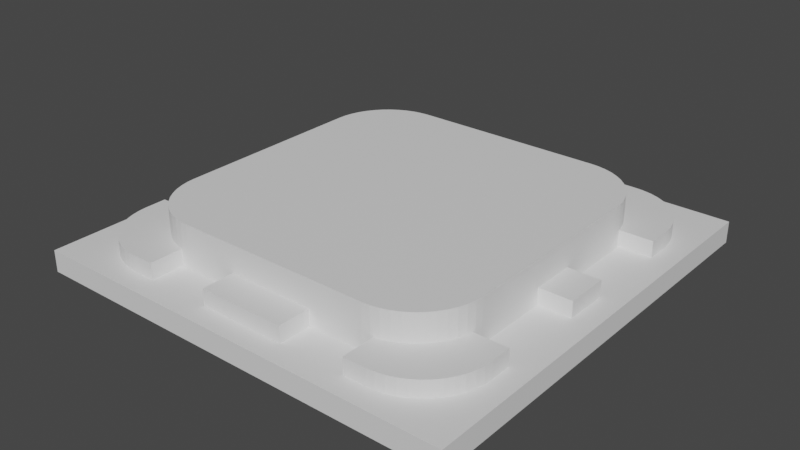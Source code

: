 # Source: AMD_new.blend  (saved by Blender 4.3.34; exported with 4.5.12 LTS)
import bpy
from mathutils import Matrix  # noqa: F401  (used for matrix-valued properties, if any)

bpy.ops.wm.read_factory_settings(use_empty=True)
scene = bpy.context.scene
scene.name = 'Scene'

# ---- collections
col_collection = bpy.data.collections.new('Collection'); scene.collection.children.link(col_collection)

# ---- materials (node trees are filled in below, after node groups)
mat_main = bpy.data.materials.new('Main')

# ---- material node trees
mat_main.use_nodes = True; mat_main.node_tree.nodes.clear()
_N = mat_main.node_tree.nodes; _L = mat_main.node_tree.links
n0 = _N.new('ShaderNodeBsdfPrincipled'); n0.name = 'Principled BSDF'; n0.location = (10, 300)
n1 = _N.new('ShaderNodeOutputMaterial'); n1.name = 'Material Output'; n1.location = (300, 300)
_L.new(n0.outputs[0], n1.inputs[0])
n1.is_active_output = True

# ---- world
world_world = bpy.data.worlds.new('World'); scene.world = world_world
world_world.use_nodes = True; world_world.node_tree.nodes.clear()
_N = world_world.node_tree.nodes; _L = world_world.node_tree.links
n0 = _N.new('ShaderNodeOutputWorld'); n0.name = 'World Output'; n0.location = (300, 300)
n1 = _N.new('ShaderNodeBackground'); n1.name = 'Background'; n1.location = (10, 300)
n1.inputs[0].default_value = (0.05088, 0.05088, 0.05088, 1.0)
_L.new(n1.outputs[0], n0.inputs[0])
n0.is_active_output = True
world_world.color = (0.05088, 0.05088, 0.05088)
world_world.use_sun_shadow = False
world_world.sun_shadow_jitter_overblur = 0.0

# ---- meshes
me_obj_0_001 = bpy.data.meshes.new('obj_0.001')
me_obj_0_001.from_pydata([(20.0, -20.0, 2.0), (20.0, -20.0, -2.384e-07), (20.0, 20.0, -2.384e-07), (20.0, 20.0, 2.0), (18.0, 20.0, 2.0), (18.0, 12.06, 2.0), (18.0, 10.0, 2.0), (18.0, 2.0, 2.0), (18.0, -2.0, 2.0), (18.0, -10.0, 2.0), (18.0, -12.06, 2.0), (-17.95, 12.77, 2.0), (-17.95, 12.77, 3.5), (-17.8, 13.54, 3.5), (-17.8, 13.54, 2.0), (-18.0, 12.06, 2.0), (-18.0, 12.06, 3.5), (14.2, -11.99, 3.5), (14.55, -11.29, 3.5), (14.55, -11.29, 6.0), (14.2, -11.99, 6.0), (-14.8, -10.54, 3.5), (-14.91, -10.0, 3.5), (-9.058, 15.0, 2.0), (-9.768, 14.95, 2.0), (-18.0, -10.0, 3.5), (-10.0, 14.91, 2.0), (-10.0, 14.91, 3.5), (9.057, -15.0, 2.0), (9.768, -14.95, 2.0), (10.0, -14.91, 2.0), (10.0, -14.91, 3.5), (-14.55, -11.29, 3.5), (-10.0, 18.0, 2.0), (-10.0, 18.0, 3.5), (-15.0, 9.057, 2.0), (-10.0, -18.0, 3.5), (-14.95, 9.768, 2.0), (-14.91, 10.0, 3.5), (-14.91, 10.0, 2.0), (14.8, -10.54, 3.5), (14.8, -10.54, 6.0), (14.91, -10.0, 3.5), (14.95, -9.768, 6.0), (15.0, -9.058, 6.0), (9.768, -14.95, 6.0), (-11.29, -14.55, 3.5), (9.057, -15.0, 6.0), (-18.0, 10.0, 3.5), (-18.0, 10.0, 2.0), (10.54, -14.8, 3.5), (-10.54, -14.8, 3.5), (10.54, -14.8, 6.0), (17.95, 12.77, 2.0), (17.95, 12.77, 3.5), (18.0, 12.06, 3.5), (-10.0, -14.91, 3.5), (11.29, -14.55, 3.5), (17.8, 13.54, 2.0), (11.29, -14.55, 6.0), (17.8, 13.54, 3.5), (4.001, -15.0, 3.5), (-4.001, -15.0, 3.5), (17.55, 14.29, 2.0), (17.55, 14.29, 3.5), (11.99, -14.2, 3.5), (4.001, -18.0, 3.5), (11.99, -14.2, 6.0), (-4.001, -18.0, 3.5), (17.2, 14.99, 2.0), (17.2, 14.99, 3.5), (12.65, -13.76, 3.5), (12.65, -13.76, 6.0), (16.76, 15.65, 2.0), (16.76, 15.65, 3.5), (-12.06, 18.0, 3.5), (-12.77, 17.95, 3.5), (-13.54, 17.8, 3.5), (16.24, 16.24, 2.0), (16.24, 16.24, 3.5), (13.24, -13.24, 3.5), (13.24, -13.24, 6.0), (15.65, 16.76, 2.0), (15.65, 16.76, 3.5), (13.76, -12.65, 3.5), (13.76, -12.65, 6.0), (14.99, 17.2, 2.0), (14.99, 17.2, 3.5), (14.29, 17.55, 2.0), (14.29, 17.55, 3.5), (14.2, 11.99, 3.5), (14.2, 11.99, 6.0), (13.54, 17.8, 2.0), (13.54, 17.8, 3.5), (-11.99, 14.2, 3.5), (13.76, 12.65, 3.5), (13.76, 12.65, 6.0), (12.77, 17.95, 2.0), (12.77, 17.95, 3.5), (13.24, 13.24, 3.5), (12.06, 18.0, 3.5), (13.24, 13.24, 6.0), (-12.65, 13.76, 3.5), (12.06, 18.0, 2.0), (12.65, 13.76, 3.5), (12.65, 13.76, 6.0), (-13.24, 13.24, 3.5), (10.0, -18.0, 2.0), (10.0, -18.0, 3.5), (-13.76, 12.65, 3.5), (15.0, -9.058, 2.0), (14.95, -9.768, 2.0), (14.91, -10.0, 2.0), (18.0, -10.0, 3.5), (-15.65, 16.76, 3.5), (-16.24, 16.24, 3.5), (-16.76, 15.65, 3.5), (-17.2, 14.99, 3.5), (-17.55, 14.29, 3.5), (-18.0, -12.06, 3.5), (15.0, 9.057, 2.0), (11.99, 14.2, 3.5), (11.99, 14.2, 6.0), (14.95, 9.768, 2.0), (11.29, 14.55, 3.5), (-14.29, 17.55, 3.5), (11.29, 14.55, 6.0), (-14.99, 17.2, 3.5), (14.91, 10.0, 2.0), (14.91, 10.0, 3.5), (18.0, 10.0, 3.5), (15.0, 9.057, 6.0), (14.95, 9.768, 6.0), (14.8, 10.54, 3.5), (14.8, 10.54, 6.0), (14.55, 11.29, 3.5), (14.55, 11.29, 6.0), (9.057, 15.0, 2.0), (9.768, 14.95, 2.0), (10.0, 14.91, 3.5), (10.0, 14.91, 2.0), (10.54, 14.8, 3.5), (10.54, 14.8, 6.0), (9.768, 14.95, 6.0), (9.057, 15.0, 6.0), (18.0, -12.06, 3.5), (10.0, 18.0, 2.0), (10.0, 18.0, 3.5), (-4.001, 15.0, 3.5), (-4.001, 15.0, 2.0), (-14.2, 11.99, 3.5), (4.001, 15.0, 2.0), (4.001, 15.0, 3.5), (4.001, 18.0, 2.0), (4.001, 18.0, 3.5), (-4.001, 18.0, 2.0), (-4.001, 18.0, 3.5), (17.8, -13.54, 3.5), (17.95, -12.77, 3.5), (15.0, 2.0, 3.5), (15.0, 2.0, 2.0), (15.65, -16.76, 3.5), (16.24, -16.24, 3.5), (16.76, -15.65, 3.5), (17.2, -14.99, 3.5), (-10.54, 14.8, 3.5), (18.0, 2.0, 3.5), (17.55, -14.29, 3.5), (-11.29, 14.55, 3.5), (15.0, -2.0, 2.0), (15.0, -2.0, 3.5), (18.0, -2.0, 3.5), (12.06, -18.0, 3.5), (12.77, -17.95, 3.5), (13.54, -17.8, 3.5), (14.29, -17.55, 3.5), (14.99, -17.2, 3.5), (-15.0, 2.0, 2.0), (-15.0, 2.0, 3.5), (-15.0, -2.0, 3.5), (-15.0, -2.0, 2.0), (-18.0, -2.0, 3.5), (-18.0, -2.0, 2.0), (-18.0, 2.0, 2.0), (-18.0, 2.0, 3.5), (-14.55, 11.29, 3.5), (-14.8, 10.54, 3.5), (-16.24, 16.24, 2.0), (-15.65, 16.76, 2.0), (-16.76, 15.65, 2.0), (-18.0, -20.0, 2.0), (18.0, -20.0, 2.0), (-17.2, 14.99, 2.0), (-18.0, 20.0, 2.0), (-17.55, 14.29, 2.0), (12.06, -18.0, 2.0), (4.001, -18.0, 2.0), (-4.001, -18.0, 2.0), (-10.0, -18.0, 2.0), (-12.06, -18.0, 2.0), (-12.06, 18.0, 2.0), (17.96, -12.61, 2.0), (12.77, -17.95, 2.0), (13.54, -17.8, 2.0), (14.29, -17.55, 2.0), (14.99, -17.2, 2.0), (15.65, -16.76, 2.0), (16.24, -16.24, 2.0), (16.76, -15.65, 2.0), (17.2, -14.99, 2.0), (17.55, -14.29, 2.0), (17.8, -13.54, 2.0), (17.95, -12.77, 2.0), (-18.0, -12.06, 2.0), (-17.96, -12.61, 2.0), (-13.54, -17.8, 2.0), (-20.0, 20.0, 2.0), (-13.95, -17.66, 2.0), (-20.0, 20.0, -2.384e-07), (-20.0, -20.0, -2.384e-07), (-20.0, -20.0, 2.0), (-12.77, -17.95, 2.0), (-18.0, -10.0, 2.0), (-17.95, -12.77, 2.0), (-17.8, -13.54, 2.0), (-17.55, -14.29, 2.0), (-17.2, -14.99, 2.0), (-16.76, -15.65, 2.0), (-16.24, -16.24, 2.0), (-15.65, -16.76, 2.0), (-14.99, -17.2, 2.0), (-14.29, -17.55, 2.0), (-15.0, -9.058, 2.0), (-14.95, -9.768, 2.0), (-14.91, -10.0, 2.0), (-12.06, -18.0, 3.5), (-9.058, -15.0, 2.0), (-10.0, -14.91, 2.0), (-9.768, -14.95, 2.0), (-4.001, -15.0, 2.0), (4.001, -15.0, 2.0), (-12.77, 17.95, 2.0), (-13.54, 17.8, 2.0), (-13.95, 17.66, 2.0), (-14.29, 17.55, 2.0), (-14.99, 17.2, 2.0), (-13.54, -17.8, 3.5), (-12.77, -17.95, 3.5), (-17.95, -12.77, 3.5), (-17.8, -13.54, 3.5), (-17.55, -14.29, 3.5), (-17.2, -14.99, 3.5), (-16.76, -15.65, 3.5), (-16.24, -16.24, 3.5), (-9.058, -15.0, 6.0), (-15.65, -16.76, 3.5), (-14.99, -17.2, 3.5), (-14.29, -17.55, 3.5), (-15.0, -9.058, 6.0), (-15.0, 9.057, 6.0), (-9.058, 15.0, 6.0), (-14.95, -9.768, 6.0), (-14.8, -10.54, 6.0), (-14.55, -11.29, 6.0), (-14.2, -11.99, 3.5), (-14.2, -11.99, 6.0), (-13.76, -12.65, 3.5), (-13.76, -12.65, 6.0), (-13.24, -13.24, 3.5), (-13.24, -13.24, 6.0), (-12.65, -13.76, 3.5), (-12.65, -13.76, 6.0), (-11.99, -14.2, 6.0), (-11.29, -14.55, 6.0), (-10.54, -14.8, 6.0), (-9.768, -14.95, 6.0), (-11.99, -14.2, 3.5), (-9.768, 14.95, 6.0), (-10.54, 14.8, 6.0), (-12.65, 13.76, 6.0), (-13.24, 13.24, 6.0), (-13.76, 12.65, 6.0), (-14.2, 11.99, 6.0), (-11.29, 14.55, 6.0), (-11.99, 14.2, 6.0), (-14.55, 11.29, 6.0), (-14.8, 10.54, 6.0), (-14.95, 9.768, 6.0)], [], [(0, 1, 2), (0, 2, 3), (11, 12, 13), (11, 13, 14), (15, 16, 12), (15, 12, 11), (17, 18, 19), (17, 19, 20), (22, 25, 21), (23, 24, 260), (119, 21, 25), (248, 32, 119), (26, 27, 24), (21, 119, 32), (33, 27, 26), (30, 31, 29), (27, 33, 34), (37, 38, 39), (18, 40, 41), (18, 41, 19), (43, 41, 42), (40, 42, 41), (38, 48, 39), (45, 47, 29), (28, 29, 47), (49, 39, 48), (50, 52, 31), (52, 45, 31), (29, 31, 45), (46, 235, 51), (53, 54, 55), (53, 55, 5), (36, 56, 51), (50, 57, 59), (50, 59, 52), (58, 60, 54), (58, 54, 53), (63, 64, 60), (63, 60, 58), (65, 67, 57), (67, 59, 57), (66, 61, 62), (66, 62, 68), (69, 70, 64), (69, 64, 63), (67, 65, 71), (67, 71, 72), (73, 74, 70), (73, 70, 69), (72, 71, 80), (72, 80, 81), (78, 79, 74), (78, 74, 73), (82, 83, 79), (82, 79, 78), (81, 80, 84), (81, 84, 85), (83, 82, 87), (86, 87, 82), (88, 89, 87), (88, 87, 86), (91, 136, 90), (92, 93, 89), (92, 89, 88), (95, 96, 91), (95, 91, 90), (97, 98, 93), (97, 93, 92), (99, 101, 96), (99, 96, 95), (100, 98, 97), (100, 97, 103), (107, 31, 30), (31, 107, 108), (111, 43, 42), (111, 42, 112), (43, 111, 44), (110, 44, 111), (9, 112, 113), (42, 113, 112), (104, 105, 101), (104, 101, 99), (109, 106, 116), (117, 109, 116), (118, 109, 117), (13, 150, 118), (12, 150, 13), (121, 122, 105), (121, 105, 104), (123, 132, 120), (121, 124, 126), (121, 126, 122), (114, 102, 127), (142, 126, 124), (132, 123, 129), (128, 129, 123), (131, 120, 132), (115, 116, 106), (94, 125, 102), (129, 6, 130), (133, 134, 129), (132, 129, 134), (6, 129, 128), (134, 133, 135), (134, 135, 136), (102, 114, 106), (135, 90, 136), (138, 143, 139), (138, 139, 140), (141, 142, 124), (137, 143, 138), (142, 139, 143), (141, 139, 142), (144, 143, 137), (16, 185, 12), (147, 140, 139), (140, 147, 146), (114, 115, 106), (17, 158, 18), (84, 167, 17), (145, 18, 158), (109, 118, 150), (152, 151, 153), (77, 94, 76), (152, 153, 154), (148, 156, 149), (155, 149, 156), (125, 94, 77), (163, 164, 84), (167, 84, 164), (157, 17, 167), (27, 34, 165), (166, 7, 160), (166, 160, 159), (127, 102, 125), (165, 75, 168), (110, 169, 170), (170, 169, 8), (170, 8, 171), (168, 76, 94), (161, 71, 176), (162, 80, 161), (34, 75, 165), (76, 168, 75), (178, 35, 177), (183, 178, 177), (176, 71, 175), (48, 186, 16), (181, 180, 179), (163, 80, 162), (158, 17, 157), (180, 181, 182), (178, 183, 184), (57, 173, 65), (65, 175, 71), (150, 12, 185), (80, 163, 84), (71, 161, 80), (185, 16, 186), (48, 38, 186), (98, 100, 124), (172, 50, 108), (95, 90, 64), (70, 95, 64), (74, 95, 70), (60, 64, 90), (79, 99, 74), (83, 99, 79), (174, 175, 65), (154, 156, 152), (148, 152, 156), (166, 159, 170), (166, 170, 171), (31, 108, 50), (178, 181, 179), (98, 121, 93), (93, 121, 89), (87, 104, 83), (178, 184, 181), (188, 193, 187), (54, 60, 90), (187, 193, 189), (190, 219, 191), (90, 135, 54), (87, 89, 104), (189, 193, 192), (4, 2, 193), (192, 193, 194), (95, 74, 99), (194, 193, 14), (193, 11, 14), (191, 195, 107), (191, 107, 196), (191, 196, 197), (198, 190, 197), (199, 190, 198), (221, 190, 199), (191, 197, 190), (193, 15, 11), (3, 4, 5), (3, 5, 6), (3, 6, 7), (3, 7, 8), (9, 0, 8), (10, 0, 9), (191, 0, 10), (3, 8, 0), (1, 219, 2), (191, 219, 1), (191, 1, 0), (3, 2, 4), (9, 113, 10), (149, 155, 23), (242, 241, 193), (200, 33, 193), (33, 155, 193), (153, 4, 155), (4, 193, 155), (4, 153, 146), (4, 146, 103), (4, 103, 97), (86, 4, 88), (4, 86, 82), (4, 82, 78), (78, 73, 4), (69, 63, 4), (99, 83, 104), (23, 33, 24), (191, 10, 201), (24, 33, 26), (104, 89, 121), (195, 191, 202), (33, 23, 155), (202, 191, 203), (121, 98, 124), (203, 191, 204), (204, 191, 205), (39, 49, 37), (209, 208, 191), (205, 191, 206), (37, 49, 35), (206, 191, 207), (49, 183, 35), (55, 54, 135), (210, 209, 191), (207, 191, 208), (58, 53, 4), (5, 4, 53), (135, 133, 55), (58, 4, 63), (129, 130, 133), (210, 191, 211), (69, 4, 73), (130, 55, 133), (201, 212, 191), (191, 212, 211), (139, 141, 147), (141, 124, 100), (147, 141, 100), (107, 28, 196), (240, 196, 28), (97, 92, 4), (28, 107, 29), (88, 4, 92), (29, 107, 30), (9, 8, 110), (110, 111, 9), (160, 7, 120), (145, 10, 113), (112, 9, 111), (120, 6, 123), (130, 5, 55), (6, 128, 123), (5, 130, 6), (213, 190, 214), (171, 8, 7), (171, 7, 166), (138, 146, 137), (216, 218, 219), (216, 219, 220), (190, 221, 215), (215, 217, 190), (140, 146, 138), (190, 223, 214), (151, 137, 153), (146, 153, 137), (190, 213, 220), (213, 222, 220), (222, 182, 220), (216, 220, 183), (183, 220, 182), (183, 49, 216), (49, 15, 216), (193, 216, 15), (223, 190, 224), (219, 218, 2), (220, 219, 190), (227, 190, 228), (224, 190, 225), (193, 2, 218), (193, 218, 216), (228, 190, 229), (225, 190, 226), (230, 229, 190), (226, 190, 227), (25, 222, 213), (25, 213, 119), (6, 120, 7), (16, 15, 49), (16, 49, 48), (8, 169, 110), (35, 183, 177), (184, 183, 182), (184, 182, 181), (190, 217, 231), (230, 190, 231), (233, 232, 222), (170, 44, 110), (222, 232, 182), (180, 182, 232), (108, 107, 195), (108, 195, 172), (120, 131, 159), (235, 199, 36), (234, 233, 222), (36, 199, 198), (68, 197, 196), (68, 196, 66), (236, 238, 198), (237, 198, 238), (200, 75, 33), (34, 33, 75), (85, 45, 81), (41, 43, 47), (72, 81, 45), (85, 20, 45), (67, 72, 45), (67, 45, 52), (67, 52, 59), (146, 100, 103), (100, 146, 147), (236, 198, 197), (236, 197, 239), (154, 153, 155), (154, 155, 156), (10, 145, 201), (105, 254, 101), (96, 101, 254), (131, 132, 254), (122, 254, 105), (195, 202, 173), (195, 173, 172), (200, 193, 241), (203, 174, 173), (203, 173, 202), (204, 175, 174), (204, 174, 203), (244, 243, 193), (242, 193, 243), (205, 176, 175), (205, 175, 204), (244, 193, 245), (245, 193, 188), (176, 205, 161), (206, 161, 205), (207, 162, 161), (207, 161, 206), (208, 163, 162), (208, 162, 207), (209, 164, 163), (209, 163, 208), (210, 167, 164), (210, 164, 209), (211, 157, 167), (211, 167, 210), (157, 211, 212), (157, 212, 158), (158, 212, 201), (158, 201, 145), (136, 91, 254), (134, 136, 254), (91, 96, 254), (126, 254, 122), (142, 254, 126), (119, 213, 214), (119, 214, 248), (144, 254, 143), (257, 217, 246), (215, 246, 217), (221, 247, 246), (221, 246, 215), (132, 134, 254), (235, 247, 221), (235, 221, 199), (223, 248, 214), (224, 249, 248), (224, 248, 223), (143, 254, 142), (225, 250, 249), (225, 249, 224), (226, 251, 250), (226, 250, 225), (227, 252, 251), (227, 251, 226), (228, 253, 252), (228, 252, 227), (229, 255, 253), (229, 253, 228), (44, 170, 131), (255, 229, 230), (255, 230, 256), (256, 230, 231), (256, 231, 257), (47, 61, 28), (240, 28, 61), (257, 231, 217), (159, 131, 170), (160, 120, 159), (180, 232, 179), (61, 47, 62), (254, 62, 47), (260, 144, 148), (149, 23, 148), (260, 148, 23), (258, 179, 232), (258, 232, 261), (233, 261, 232), (261, 233, 22), (234, 22, 233), (178, 259, 35), (234, 222, 22), (258, 259, 179), (178, 179, 259), (260, 265, 267), (151, 152, 137), (144, 137, 152), (152, 148, 144), (25, 22, 222), (258, 261, 260), (238, 275, 56), (238, 56, 237), (21, 262, 22), (262, 261, 22), (254, 275, 238), (254, 238, 236), (32, 263, 21), (263, 262, 21), (36, 198, 237), (32, 264, 265), (32, 265, 263), (36, 237, 56), (254, 236, 62), (239, 62, 236), (264, 266, 265), (62, 239, 197), (265, 260, 263), (262, 263, 260), (261, 262, 260), (62, 197, 68), (265, 266, 267), (268, 269, 267), (268, 267, 266), (61, 196, 240), (270, 271, 269), (270, 269, 268), (61, 66, 196), (144, 260, 254), (271, 260, 269), (267, 269, 260), (272, 260, 271), (272, 273, 260), (274, 260, 273), (275, 260, 274), (254, 260, 275), (276, 272, 271), (276, 271, 270), (50, 172, 57), (272, 46, 273), (276, 46, 272), (51, 274, 273), (51, 273, 46), (174, 65, 173), (173, 57, 172), (51, 56, 274), (275, 274, 56), (280, 281, 260), (260, 24, 277), (18, 145, 40), (165, 278, 27), (278, 277, 27), (24, 27, 277), (40, 113, 42), (165, 168, 283), (165, 283, 278), (113, 40, 145), (282, 285, 260), (281, 282, 260), (279, 280, 260), (279, 260, 277), (279, 277, 278), (279, 278, 283), (279, 283, 284), (284, 283, 94), (168, 94, 283), (285, 286, 260), (259, 260, 287), (94, 102, 279), (94, 279, 284), (259, 258, 260), (286, 287, 260), (102, 106, 280), (102, 280, 279), (106, 109, 281), (106, 281, 280), (19, 41, 47), (43, 44, 47), (44, 131, 47), (254, 47, 131), (47, 45, 19), (150, 282, 109), (282, 281, 109), (20, 19, 45), (249, 264, 248), (185, 282, 150), (200, 241, 76), (200, 76, 75), (185, 285, 282), (242, 77, 76), (242, 76, 241), (185, 186, 286), (185, 286, 285), (32, 248, 264), (243, 77, 242), (37, 287, 38), (287, 286, 38), (186, 38, 286), (77, 243, 125), (244, 125, 243), (37, 35, 259), (37, 259, 287), (245, 127, 125), (245, 125, 244), (20, 85, 17), (84, 17, 85), (127, 245, 114), (188, 114, 245), (187, 115, 114), (187, 114, 188), (189, 116, 115), (189, 115, 187), (36, 51, 235), (247, 276, 246), (192, 117, 116), (192, 116, 189), (194, 118, 117), (194, 117, 192), (235, 46, 247), (268, 255, 270), (14, 13, 118), (14, 118, 194), (276, 247, 46), (270, 257, 276), (252, 266, 251), (250, 251, 266), (253, 268, 252), (255, 256, 270), (246, 276, 257), (256, 257, 270), (266, 252, 268), (249, 250, 264), (255, 268, 253), (266, 264, 250)])
_uv = me_obj_0_001.uv_layers.new(name='Float2')
_uv.uv.foreach_set('vector', [2.98e-08, 0.473, 2.98e-08, 0.473, 1.0, 0.473, 2.98e-08, 0.473, 1.0, 0.473, 1.0, 0.473, 0.8912, 0.9509, 0.8912, 0.9412, 0.8968, 0.9412, 0.8912, 0.9509, 0.8968, 0.9412, 0.8968, 0.9509, 0.8861, 0.9509, 0.8861, 0.9412, 0.8912, 0.9412, 0.8861, 0.9509, 0.8912, 0.9412, 0.8912, 0.9509, 0.9776, 0.9793, 0.9848, 0.9793, 0.9848, 1.0, 0.9776, 0.9793, 0.9848, 1.0, 0.9776, 1.0, 0.25, 0.8696, 0.25, 0.9048, 0.2365, 0.8684, 0.4225, 0.9669, 0.429, 0.9669, 0.4225, 1.0, 0.1986, 0.9048, 0.2365, 0.8684, 0.25, 0.9048, 0.1808, 0.9043, 0.2178, 0.8656, 0.1986, 0.9048, 0.4312, 0.9669, 0.4312, 0.9793, 0.429, 0.9669, 0.2365, 0.8684, 0.1986, 0.9048, 0.2178, 0.8656, 0.9672, 0.9509, 0.9893, 0.9412, 0.9893, 0.9509, 0.9297, 0.9669, 0.9297, 0.9793, 0.9275, 0.9669, 0.9893, 0.9412, 0.9672, 0.9509, 0.9672, 0.9412, 0.5006, 0.9669, 0.4985, 0.9793, 0.4985, 0.9669, 0.9848, 0.9793, 0.992, 0.9793, 0.992, 1.0, 0.9848, 0.9793, 0.992, 1.0, 0.9848, 1.0, 0.9991, 1.0, 0.992, 1.0, 0.997, 0.9793, 0.992, 0.9793, 0.997, 0.9793, 0.992, 1.0, 0.8494, 0.9412, 0.8714, 0.9412, 0.8494, 0.9509, 0.9275, 1.0, 0.921, 1.0, 0.9275, 0.9669, 0.921, 0.9669, 0.9275, 0.9669, 0.921, 1.0, 0.8714, 0.9509, 0.8494, 0.9509, 0.8714, 0.9412, 0.9347, 0.9793, 0.9347, 1.0, 0.9297, 0.9793, 0.9347, 1.0, 0.9275, 1.0, 0.9297, 0.9793, 0.9275, 0.9669, 0.9297, 0.9793, 0.9275, 1.0, 0.1363, 0.8285, 0.05, 0.8373, 0.13, 0.82, 0.7156, 0.9515, 0.7156, 0.9418, 0.7207, 0.9418, 0.7156, 0.9515, 0.7207, 0.9418, 0.7207, 0.9515, 0.05, 0.8139, 0.1273, 0.8139, 0.13, 0.82, 0.9347, 0.9793, 0.9418, 0.9793, 0.9418, 1.0, 0.9347, 0.9793, 0.9418, 1.0, 0.9347, 1.0, 0.71, 0.9515, 0.71, 0.9418, 0.7156, 0.9418, 0.71, 0.9515, 0.7156, 0.9418, 0.7156, 0.9515, 0.7044, 0.9515, 0.7044, 0.9418, 0.71, 0.9418, 0.7044, 0.9515, 0.71, 0.9418, 0.71, 0.9515, 0.949, 0.9793, 0.949, 1.0, 0.9418, 0.9793, 0.949, 1.0, 0.9418, 1.0, 0.9418, 0.9793, 0.05, 0.6548, 0.125, 0.6548, 0.125, 0.7457, 0.05, 0.6548, 0.125, 0.7457, 0.05, 0.7457, 0.6988, 0.9515, 0.6988, 0.9418, 0.7044, 0.9418, 0.6988, 0.9515, 0.7044, 0.9418, 0.7044, 0.9515, 0.949, 1.0, 0.949, 0.9793, 0.9561, 0.9793, 0.949, 1.0, 0.9561, 0.9793, 0.9561, 1.0, 0.6932, 0.9515, 0.6932, 0.9418, 0.6988, 0.9418, 0.6932, 0.9515, 0.6988, 0.9418, 0.6988, 0.9515, 0.9561, 1.0, 0.9561, 0.9793, 0.9633, 0.9793, 0.9561, 1.0, 0.9633, 0.9793, 0.9633, 1.0, 0.6875, 0.9515, 0.6875, 0.9418, 0.6932, 0.9418, 0.6875, 0.9515, 0.6932, 0.9418, 0.6932, 0.9515, 0.6819, 0.9515, 0.6819, 0.9418, 0.6875, 0.9418, 0.6819, 0.9515, 0.6875, 0.9418, 0.6875, 0.9515, 0.9633, 1.0, 0.9633, 0.9793, 0.9705, 0.9793, 0.9633, 1.0, 0.9705, 0.9793, 0.9705, 1.0, 0.6819, 0.9418, 0.6819, 0.9515, 0.6763, 0.9418, 0.6763, 0.9515, 0.6763, 0.9418, 0.6819, 0.9515, 0.6707, 0.9515, 0.6707, 0.9418, 0.6763, 0.9418, 0.6707, 0.9515, 0.6763, 0.9418, 0.6763, 0.9515, 0.2013, 1.0, 0.1941, 1.0, 0.2013, 0.9793, 0.665, 0.9515, 0.665, 0.9418, 0.6707, 0.9418, 0.665, 0.9515, 0.6707, 0.9418, 0.6707, 0.9515, 0.2084, 0.9793, 0.2084, 1.0, 0.2013, 1.0, 0.2084, 0.9793, 0.2013, 1.0, 0.2013, 0.9793, 0.6594, 0.9515, 0.6594, 0.9418, 0.665, 0.9418, 0.6594, 0.9515, 0.665, 0.9418, 0.665, 0.9515, 0.2156, 0.9793, 0.2156, 1.0, 0.2084, 1.0, 0.2156, 0.9793, 0.2084, 1.0, 0.2084, 0.9793, 0.6543, 0.9418, 0.6594, 0.9418, 0.6594, 0.9515, 0.6543, 0.9418, 0.6594, 0.9515, 0.6543, 0.9515, 0.1511, 0.9434, 0.129, 0.9531, 0.129, 0.9434, 0.129, 0.9531, 0.1511, 0.9434, 0.1511, 0.9531, 0.002159, 0.9669, 0.002159, 1.0, 0.0, 0.9793, 0.002159, 0.9669, 0.0, 0.9793, 0.0, 0.9669, 0.002159, 1.0, 0.002159, 0.9669, 0.008631, 1.0, 0.008631, 0.9669, 0.008631, 1.0, 0.002159, 0.9669, 0.2469, 0.9434, 0.2689, 0.9434, 0.2469, 0.9531, 0.2689, 0.9531, 0.2469, 0.9531, 0.2689, 0.9434, 0.2228, 0.9793, 0.2228, 1.0, 0.2156, 1.0, 0.2228, 0.9793, 0.2156, 1.0, 0.2156, 0.9793, 0.8162, 0.8566, 0.831, 0.8507, 0.8912, 0.8907, 0.8748, 0.8957, 0.8162, 0.8566, 0.8912, 0.8907, 0.8572, 0.8996, 0.8162, 0.8566, 0.8748, 0.8957, 0.8385, 0.9025, 0.7998, 0.8616, 0.8572, 0.8996, 0.8192, 0.9043, 0.7998, 0.8616, 0.8385, 0.9025, 0.2299, 0.9793, 0.2299, 1.0, 0.2228, 1.0, 0.2299, 0.9793, 0.2228, 1.0, 0.2228, 0.9793, 0.1798, 0.9669, 0.1798, 1.0, 0.1733, 0.9669, 0.2299, 0.9793, 0.2371, 0.9793, 0.2371, 1.0, 0.2299, 0.9793, 0.2371, 1.0, 0.2299, 1.0, 0.919, 0.8781, 0.844, 0.844, 0.93, 0.8706, 0.2442, 1.0, 0.2371, 1.0, 0.2371, 0.9793, 0.1798, 1.0, 0.1798, 0.9669, 0.1819, 0.9793, 0.1819, 0.9669, 0.1819, 0.9793, 0.1798, 0.9669, 0.1733, 1.0, 0.1733, 0.9669, 0.1798, 1.0, 0.906, 0.8848, 0.8912, 0.8907, 0.831, 0.8507, 0.855, 0.8365, 0.9387, 0.8626, 0.844, 0.844, 0.7575, 0.9418, 0.7354, 0.9515, 0.7354, 0.9418, 0.1869, 0.9793, 0.1869, 1.0, 0.1819, 0.9793, 0.1798, 1.0, 0.1819, 0.9793, 0.1869, 1.0, 0.7354, 0.9515, 0.7575, 0.9418, 0.7575, 0.9515, 0.1869, 1.0, 0.1869, 0.9793, 0.1941, 0.9793, 0.1869, 1.0, 0.1941, 0.9793, 0.1941, 1.0, 0.844, 0.844, 0.919, 0.8781, 0.831, 0.8507, 0.1941, 0.9793, 0.2013, 0.9793, 0.1941, 1.0, 0.2514, 0.9669, 0.2514, 1.0, 0.2492, 0.9793, 0.2514, 0.9669, 0.2492, 0.9793, 0.2492, 0.9669, 0.2442, 0.9793, 0.2442, 1.0, 0.2371, 0.9793, 0.2579, 0.9669, 0.2514, 1.0, 0.2514, 0.9669, 0.2442, 1.0, 0.2492, 0.9793, 0.2514, 1.0, 0.2442, 0.9793, 0.2492, 0.9793, 0.2442, 1.0, 0.2579, 1.0, 0.2514, 1.0, 0.2579, 0.9669, 0.8014, 0.9048, 0.7822, 0.8656, 0.8192, 0.9043, 0.6397, 0.9418, 0.6176, 0.9515, 0.6176, 0.9418, 0.6176, 0.9515, 0.6397, 0.9418, 0.6397, 0.9515, 0.919, 0.8781, 0.906, 0.8848, 0.831, 0.8507, 0.2002, 0.5389, 0.1808, 0.4962, 0.2178, 0.535, 0.1838, 0.5439, 0.1428, 0.5009, 0.2002, 0.5389, 0.1986, 0.4957, 0.2178, 0.535, 0.1808, 0.4962, 0.8162, 0.8566, 0.8572, 0.8996, 0.7998, 0.8616, 0.5082, 0.9524, 0.5082, 0.9427, 0.5296, 0.9427, 0.945, 0.8541, 0.855, 0.8365, 0.9488, 0.8453, 0.5082, 0.9524, 0.5296, 0.9427, 0.5296, 0.9524, 0.6082, 0.9524, 0.5868, 0.9524, 0.6082, 0.9427, 0.5868, 0.9427, 0.6082, 0.9427, 0.5868, 0.9524, 0.9387, 0.8626, 0.855, 0.8365, 0.945, 0.8541, 0.1088, 0.5098, 0.1252, 0.5048, 0.1838, 0.5439, 0.1428, 0.5009, 0.1838, 0.5439, 0.1252, 0.5048, 0.1615, 0.498, 0.2002, 0.5389, 0.1428, 0.5009, 0.8727, 0.8139, 0.95, 0.8139, 0.87, 0.82, 0.33, 0.9534, 0.33, 0.9437, 0.3514, 0.9437, 0.33, 0.9534, 0.3514, 0.9437, 0.3514, 0.9534, 0.93, 0.8706, 0.844, 0.844, 0.9387, 0.8626, 0.87, 0.82, 0.95, 0.8373, 0.8637, 0.8285, 0.008631, 0.9669, 0.07279, 0.9669, 0.07279, 0.9793, 0.28, 0.9534, 0.28, 0.9437, 0.3015, 0.9437, 0.28, 0.9534, 0.3015, 0.9437, 0.3015, 0.9534, 0.8637, 0.8285, 0.9488, 0.8453, 0.855, 0.8365, 0.081, 0.5224, 0.156, 0.5565, 0.07005, 0.5299, 0.09398, 0.5157, 0.169, 0.5498, 0.081, 0.5224, 0.95, 0.8139, 0.95, 0.8373, 0.87, 0.82, 0.9488, 0.8453, 0.8637, 0.8285, 0.95, 0.8373, 0.5713, 0.9793, 0.5071, 0.9669, 0.5713, 0.9669, 0.8185, 0.9518, 0.84, 0.9421, 0.84, 0.9518, 0.07005, 0.5299, 0.156, 0.5565, 0.06133, 0.5379, 0.75, 0.9048, 0.7635, 0.8684, 0.8014, 0.9048, 0.79, 0.9421, 0.7686, 0.9518, 0.7686, 0.9421, 0.1088, 0.5098, 0.169, 0.5498, 0.09398, 0.5157, 0.1808, 0.4962, 0.2002, 0.5389, 0.1615, 0.498, 0.7686, 0.9518, 0.79, 0.9421, 0.79, 0.9518, 0.84, 0.9421, 0.8185, 0.9518, 0.8185, 0.9421, 0.1363, 0.572, 0.05117, 0.5552, 0.1451, 0.564, 0.1451, 0.564, 0.06133, 0.5379, 0.156, 0.5565, 0.7998, 0.8616, 0.8192, 0.9043, 0.7822, 0.8656, 0.169, 0.5498, 0.1088, 0.5098, 0.1838, 0.5439, 0.156, 0.5565, 0.081, 0.5224, 0.169, 0.5498, 0.7822, 0.8656, 0.8014, 0.9048, 0.7635, 0.8684, 0.75, 0.9048, 0.75, 0.8696, 0.7635, 0.8684, 0.9488, 0.5552, 0.95, 0.5632, 0.8637, 0.572, 0.05, 0.5632, 0.13, 0.5805, 0.05, 0.5866, 0.8162, 0.5439, 0.7998, 0.5389, 0.8572, 0.5009, 0.8748, 0.5048, 0.8162, 0.5439, 0.8572, 0.5009, 0.8912, 0.5098, 0.8162, 0.5439, 0.8748, 0.5048, 0.8385, 0.498, 0.8572, 0.5009, 0.7998, 0.5389, 0.906, 0.5157, 0.831, 0.5498, 0.8912, 0.5098, 0.919, 0.5224, 0.831, 0.5498, 0.906, 0.5157, 0.055, 0.5464, 0.06133, 0.5379, 0.1451, 0.564, 0.95, 0.6548, 0.95, 0.7457, 0.875, 0.6548, 0.875, 0.7457, 0.875, 0.6548, 0.95, 0.7457, 0.55, 0.4957, 0.55, 0.5298, 0.45, 0.5298, 0.55, 0.4957, 0.45, 0.5298, 0.45, 0.4957, 0.1273, 0.5866, 0.05, 0.5866, 0.13, 0.5805, 0.55, 0.8707, 0.45, 0.9048, 0.45, 0.8707, 0.9488, 0.5552, 0.855, 0.564, 0.945, 0.5464, 0.945, 0.5464, 0.855, 0.564, 0.9387, 0.5379, 0.93, 0.5299, 0.844, 0.5565, 0.919, 0.5224, 0.55, 0.8707, 0.55, 0.9048, 0.45, 0.9048, 0.919, 0.8781, 1.0, 0.9048, 0.906, 0.8848, 0.8192, 0.4962, 0.8385, 0.498, 0.7998, 0.5389, 0.906, 0.8848, 1.0, 0.9048, 0.8912, 0.8907, 2.98e-08, 0.9048, 2.98e-08, 0.9275, 2.98e-08, 0.4957, 0.7998, 0.5389, 0.7822, 0.535, 0.8192, 0.4962, 0.93, 0.5299, 0.9387, 0.5379, 0.844, 0.5565, 0.8912, 0.8907, 1.0, 0.9048, 0.8748, 0.8957, 1.0, 0.4957, 1.0, 0.473, 1.0, 0.9048, 0.8748, 0.8957, 1.0, 0.9048, 0.8572, 0.8996, 0.8162, 0.5439, 0.8912, 0.5098, 0.831, 0.5498, 0.8572, 0.8996, 1.0, 0.9048, 0.8385, 0.9025, 1.0, 0.9048, 0.8192, 0.9043, 0.8385, 0.9025, 2.98e-08, 0.4957, 0.05, 0.5632, 0.05, 0.5866, 2.98e-08, 0.4957, 0.05, 0.5866, 0.05, 0.6548, 2.98e-08, 0.4957, 0.05, 0.6548, 0.05, 0.7457, 0.05, 0.8139, 2.98e-08, 0.9048, 0.05, 0.7457, 0.05, 0.8373, 2.98e-08, 0.9048, 0.05, 0.8139, 0.05117, 0.8453, 2.98e-08, 0.9048, 0.05, 0.8373, 2.98e-08, 0.4957, 0.05, 0.7457, 2.98e-08, 0.9048, 1.0, 0.9048, 0.8014, 0.9048, 0.8192, 0.9043, 1.0, 0.473, 1.0, 0.4957, 0.8014, 0.4957, 1.0, 0.473, 0.8014, 0.4957, 0.75, 0.4957, 1.0, 0.473, 0.75, 0.4957, 0.55, 0.4957, 1.0, 0.473, 0.55, 0.4957, 0.45, 0.4957, 0.25, 0.4957, 2.98e-08, 0.473, 0.45, 0.4957, 0.1986, 0.4957, 2.98e-08, 0.473, 0.25, 0.4957, 2.98e-08, 0.4957, 2.98e-08, 0.473, 0.1986, 0.4957, 1.0, 0.473, 0.45, 0.4957, 2.98e-08, 0.473, 5.96e-08, 0.0006455, 5.96e-08, 0.4552, 1.0, 0.0006455, 2.98e-08, 0.4957, 2.98e-08, 0.9275, 2.98e-08, 0.473, 2.98e-08, 0.4957, 2.98e-08, 0.473, 2.98e-08, 0.473, 1.0, 0.473, 1.0, 0.473, 1.0, 0.4957, 0.2469, 0.9434, 0.2469, 0.9531, 0.2322, 0.9434, 0.875, 0.7457, 0.95, 0.7457, 0.875, 0.8032, 0.945, 0.8541, 0.9488, 0.8453, 1.0, 0.9048, 0.95, 0.8373, 0.95, 0.8139, 1.0, 0.9048, 0.95, 0.8139, 0.95, 0.7457, 1.0, 0.9048, 0.95, 0.6548, 1.0, 0.4957, 0.95, 0.7457, 1.0, 0.4957, 1.0, 0.9048, 0.95, 0.7457, 1.0, 0.4957, 0.95, 0.6548, 0.95, 0.5866, 1.0, 0.4957, 0.95, 0.5866, 0.95, 0.5632, 1.0, 0.4957, 0.95, 0.5632, 0.9488, 0.5552, 0.93, 0.5299, 1.0, 0.4957, 0.9387, 0.5379, 1.0, 0.4957, 0.93, 0.5299, 0.919, 0.5224, 1.0, 0.4957, 0.919, 0.5224, 0.906, 0.5157, 0.906, 0.5157, 0.8912, 0.5098, 1.0, 0.4957, 0.8748, 0.5048, 0.8572, 0.5009, 1.0, 0.4957, 0.831, 0.5498, 0.919, 0.5224, 0.844, 0.5565, 0.875, 0.8032, 0.95, 0.8139, 0.8738, 0.8113, 2.98e-08, 0.4957, 0.1986, 0.4957, 0.1848, 0.4961, 0.8738, 0.8113, 0.95, 0.8139, 0.8727, 0.8139, 0.844, 0.5565, 0.9387, 0.5379, 0.855, 0.564, 0.05, 0.5632, 2.98e-08, 0.4957, 0.05117, 0.5552, 0.95, 0.8139, 0.875, 0.8032, 0.95, 0.7457, 0.05117, 0.5552, 2.98e-08, 0.4957, 0.055, 0.5464, 0.855, 0.564, 0.9488, 0.5552, 0.8637, 0.572, 0.055, 0.5464, 2.98e-08, 0.4957, 0.06133, 0.5379, 0.06133, 0.5379, 2.98e-08, 0.4957, 0.07005, 0.5299, 0.75, 0.8696, 0.75, 0.9048, 0.7442, 0.8702, 0.1252, 0.5048, 0.1088, 0.5098, 2.98e-08, 0.4957, 0.07005, 0.5299, 2.98e-08, 0.4957, 0.081, 0.5224, 0.7442, 0.8702, 0.75, 0.9048, 0.7264, 0.8707, 0.081, 0.5224, 2.98e-08, 0.4957, 0.09398, 0.5157, 0.75, 0.9048, 0.55, 0.9048, 0.7264, 0.8707, 0.8014, 0.4957, 0.8192, 0.4962, 0.7822, 0.535, 0.1428, 0.5009, 0.1252, 0.5048, 2.98e-08, 0.4957, 0.09398, 0.5157, 2.98e-08, 0.4957, 0.1088, 0.5098, 0.8385, 0.498, 0.8192, 0.4962, 1.0, 0.4957, 0.8014, 0.4957, 1.0, 0.4957, 0.8192, 0.4962, 0.7822, 0.535, 0.7635, 0.5321, 0.8014, 0.4957, 0.8385, 0.498, 1.0, 0.4957, 0.8572, 0.5009, 0.75, 0.5309, 0.75, 0.4957, 0.7635, 0.5321, 0.1428, 0.5009, 2.98e-08, 0.4957, 0.1615, 0.498, 0.8748, 0.5048, 1.0, 0.4957, 0.8912, 0.5098, 0.75, 0.4957, 0.8014, 0.4957, 0.7635, 0.5321, 0.1848, 0.4961, 0.1808, 0.4962, 2.98e-08, 0.4957, 2.98e-08, 0.4957, 0.1808, 0.4962, 0.1615, 0.498, 0.8727, 0.5866, 0.87, 0.5805, 0.95, 0.5866, 0.87, 0.5805, 0.8637, 0.572, 0.95, 0.5632, 0.95, 0.5866, 0.87, 0.5805, 0.95, 0.5632, 0.05, 0.5866, 0.125, 0.5973, 0.05, 0.6548, 0.125, 0.6548, 0.05, 0.6548, 0.125, 0.5973, 0.9488, 0.5552, 0.945, 0.5464, 1.0, 0.4957, 0.125, 0.5973, 0.05, 0.5866, 0.1262, 0.5893, 0.9387, 0.5379, 1.0, 0.4957, 0.945, 0.5464, 0.1262, 0.5893, 0.05, 0.5866, 0.1273, 0.5866, 0.25, 0.4957, 0.45, 0.4957, 0.2736, 0.5298, 0.2736, 0.5298, 0.2558, 0.5303, 0.25, 0.4957, 0.55, 0.5298, 0.55, 0.4957, 0.7264, 0.5298, 0.2322, 0.9531, 0.2322, 0.9434, 0.2469, 0.9531, 0.25, 0.5309, 0.25, 0.4957, 0.2558, 0.5303, 0.7264, 0.5298, 0.75, 0.4957, 0.7442, 0.5303, 0.7354, 0.9418, 0.7207, 0.9515, 0.7207, 0.9418, 0.75, 0.4957, 0.75, 0.5309, 0.7442, 0.5303, 0.7207, 0.9515, 0.7354, 0.9418, 0.7354, 0.9515, 0.1986, 0.9048, 2.98e-08, 0.9048, 0.1848, 0.9044, 0.3015, 0.9534, 0.3015, 0.9437, 0.33, 0.9437, 0.3015, 0.9534, 0.33, 0.9437, 0.33, 0.9534, 0.8738, 0.5893, 0.95, 0.5866, 0.875, 0.5973, 1.0, 0.9275, 1.0, 0.9275, 2.98e-08, 0.9275, 1.0, 0.9275, 2.98e-08, 0.9275, 2.98e-08, 0.9275, 2.98e-08, 0.9048, 0.05117, 0.8453, 0.055, 0.8541, 0.055, 0.8541, 0.05849, 0.8588, 2.98e-08, 0.9048, 0.8727, 0.5866, 0.95, 0.5866, 0.8738, 0.5893, 2.98e-08, 0.9048, 0.1808, 0.9043, 0.1848, 0.9044, 0.875, 0.6548, 0.875, 0.5973, 0.95, 0.6548, 0.95, 0.5866, 0.95, 0.6548, 0.875, 0.5973, 2.98e-08, 0.9048, 0.1986, 0.9048, 2.98e-08, 0.9275, 0.1986, 0.9048, 0.25, 0.9048, 2.98e-08, 0.9275, 0.25, 0.9048, 0.45, 0.9048, 2.98e-08, 0.9275, 1.0, 0.9275, 2.98e-08, 0.9275, 0.55, 0.9048, 0.55, 0.9048, 2.98e-08, 0.9275, 0.45, 0.9048, 0.55, 0.9048, 0.75, 0.9048, 1.0, 0.9275, 0.75, 0.9048, 0.8014, 0.9048, 1.0, 0.9275, 1.0, 0.9048, 1.0, 0.9275, 0.8014, 0.9048, 0.1808, 0.9043, 2.98e-08, 0.9048, 0.1615, 0.9025, 5.96e-08, 0.4552, 1.0, 0.4552, 1.0, 0.0006455, 2.98e-08, 0.9275, 2.98e-08, 0.9275, 2.98e-08, 0.9048, 0.1088, 0.8907, 2.98e-08, 0.9048, 0.09398, 0.8848, 0.1615, 0.9025, 2.98e-08, 0.9048, 0.1428, 0.8996, 1.0, 0.9048, 1.0, 0.473, 1.0, 0.9275, 1.0, 0.9048, 1.0, 0.9275, 1.0, 0.9275, 0.09398, 0.8848, 2.98e-08, 0.9048, 0.081, 0.8781, 0.1428, 0.8996, 2.98e-08, 0.9048, 0.1252, 0.8957, 0.07005, 0.8706, 0.081, 0.8781, 2.98e-08, 0.9048, 0.1252, 0.8957, 2.98e-08, 0.9048, 0.1088, 0.8907, 0.3829, 0.9525, 0.3829, 0.9428, 0.3976, 0.9428, 0.3829, 0.9525, 0.3976, 0.9428, 0.3976, 0.9525, 0.75, 0.4957, 0.7264, 0.5298, 0.55, 0.4957, 0.8861, 0.9412, 0.8861, 0.9509, 0.8714, 0.9509, 0.8861, 0.9412, 0.8714, 0.9509, 0.8714, 0.9412, 0.45, 0.4957, 0.45, 0.5298, 0.2736, 0.5298, 0.7264, 0.8707, 0.55, 0.9048, 0.55, 0.8707, 0.8185, 0.9421, 0.8185, 0.9518, 0.79, 0.9518, 0.8185, 0.9421, 0.79, 0.9518, 0.79, 0.9421, 2.98e-08, 0.9048, 0.05849, 0.8588, 0.06132, 0.8626, 0.07005, 0.8706, 2.98e-08, 0.9048, 0.06132, 0.8626, 0.2558, 0.8702, 0.2736, 0.8707, 0.25, 0.9048, 0.07279, 0.9793, 0.008631, 1.0, 0.008631, 0.9669, 0.25, 0.9048, 0.2736, 0.8707, 0.45, 0.9048, 0.45, 0.8707, 0.45, 0.9048, 0.2736, 0.8707, 0.1511, 0.9531, 0.1511, 0.9434, 0.1658, 0.9434, 0.1511, 0.9531, 0.1658, 0.9434, 0.1658, 0.9531, 0.1733, 0.9669, 0.1733, 1.0, 0.1092, 0.9793, 0.464, 0.9525, 0.464, 0.9428, 0.4787, 0.9525, 0.25, 0.8696, 0.2558, 0.8702, 0.25, 0.9048, 0.4787, 0.9525, 0.464, 0.9428, 0.4787, 0.9428, 0.04111, 0.954, 0.04111, 0.9443, 0.09822, 0.9443, 0.04111, 0.954, 0.09822, 0.9443, 0.09822, 0.954, 0.125, 0.8032, 0.1262, 0.8113, 0.05, 0.8139, 0.1273, 0.8139, 0.05, 0.8139, 0.1262, 0.8113, 0.9525, 0.9509, 0.9525, 0.9412, 0.9672, 0.9509, 0.9672, 0.9412, 0.9672, 0.9509, 0.9525, 0.9412, 0.1838, 0.5439, 0.1262, 0.5893, 0.169, 0.5498, 0.2365, 0.5321, 0.2558, 0.5303, 0.125, 0.5973, 0.156, 0.5565, 0.169, 0.5498, 0.1262, 0.5893, 0.1838, 0.5439, 0.2002, 0.5389, 0.1262, 0.5893, 0.1451, 0.564, 0.156, 0.5565, 0.1262, 0.5893, 0.1451, 0.564, 0.1262, 0.5893, 0.13, 0.5805, 0.1451, 0.564, 0.13, 0.5805, 0.1363, 0.572, 0.6397, 0.9515, 0.6543, 0.9418, 0.6543, 0.9515, 0.6543, 0.9418, 0.6397, 0.9515, 0.6397, 0.9418, 0.125, 0.8032, 0.05, 0.8139, 0.05, 0.7457, 0.125, 0.8032, 0.05, 0.7457, 0.125, 0.7457, 0.5296, 0.9524, 0.5296, 0.9427, 0.5868, 0.9427, 0.5296, 0.9524, 0.5868, 0.9427, 0.5868, 0.9524, 0.2322, 0.9434, 0.2322, 0.9531, 0.2283, 0.9434, 0.844, 0.5565, 0.125, 0.8032, 0.831, 0.5498, 0.8162, 0.5439, 0.831, 0.5498, 0.125, 0.8032, 0.7264, 0.5298, 0.7442, 0.5303, 0.125, 0.8032, 0.855, 0.564, 0.125, 0.8032, 0.844, 0.5565, 0.1658, 0.9434, 0.1709, 0.9434, 0.1709, 0.9531, 0.1658, 0.9434, 0.1709, 0.9531, 0.1658, 0.9531, 0.95, 0.8373, 1.0, 0.9048, 0.9488, 0.8453, 0.1765, 0.9434, 0.1765, 0.9531, 0.1709, 0.9531, 0.1765, 0.9434, 0.1709, 0.9531, 0.1709, 0.9434, 0.1821, 0.9434, 0.1821, 0.9531, 0.1765, 0.9531, 0.1821, 0.9434, 0.1765, 0.9531, 0.1765, 0.9434, 0.9387, 0.8626, 0.9415, 0.8588, 1.0, 0.9048, 0.945, 0.8541, 1.0, 0.9048, 0.9415, 0.8588, 0.1877, 0.9434, 0.1877, 0.9531, 0.1821, 0.9531, 0.1877, 0.9434, 0.1821, 0.9531, 0.1821, 0.9434, 0.9387, 0.8626, 1.0, 0.9048, 0.93, 0.8706, 0.93, 0.8706, 1.0, 0.9048, 0.919, 0.8781, 0.1877, 0.9531, 0.1877, 0.9434, 0.1934, 0.9531, 0.1934, 0.9434, 0.1934, 0.9531, 0.1877, 0.9434, 0.199, 0.9434, 0.199, 0.9531, 0.1934, 0.9531, 0.199, 0.9434, 0.1934, 0.9531, 0.1934, 0.9434, 0.2046, 0.9434, 0.2046, 0.9531, 0.199, 0.9531, 0.2046, 0.9434, 0.199, 0.9531, 0.199, 0.9434, 0.2102, 0.9434, 0.2102, 0.9531, 0.2046, 0.9531, 0.2102, 0.9434, 0.2046, 0.9531, 0.2046, 0.9434, 0.2159, 0.9434, 0.2159, 0.9531, 0.2102, 0.9531, 0.2159, 0.9434, 0.2102, 0.9531, 0.2102, 0.9434, 0.2215, 0.9434, 0.2215, 0.9531, 0.2159, 0.9531, 0.2215, 0.9434, 0.2159, 0.9531, 0.2159, 0.9434, 0.2215, 0.9531, 0.2215, 0.9434, 0.2271, 0.9434, 0.2215, 0.9531, 0.2271, 0.9434, 0.2271, 0.9531, 0.2271, 0.9531, 0.2271, 0.9434, 0.2283, 0.9434, 0.2271, 0.9531, 0.2283, 0.9434, 0.2322, 0.9531, 0.7822, 0.535, 0.7998, 0.5389, 0.125, 0.8032, 0.7635, 0.5321, 0.7822, 0.535, 0.125, 0.8032, 0.7998, 0.5389, 0.8162, 0.5439, 0.125, 0.8032, 0.8637, 0.572, 0.125, 0.8032, 0.855, 0.564, 0.87, 0.5805, 0.125, 0.8032, 0.8637, 0.572, 0.3976, 0.9525, 0.3976, 0.9428, 0.4015, 0.9428, 0.3976, 0.9525, 0.4015, 0.9428, 0.4027, 0.9525, 0.875, 0.5973, 0.125, 0.8032, 0.8738, 0.5893, 0.4477, 0.9525, 0.4502, 0.9428, 0.4533, 0.9525, 0.4533, 0.9428, 0.4533, 0.9525, 0.4502, 0.9428, 0.4589, 0.9428, 0.4589, 0.9525, 0.4533, 0.9525, 0.4589, 0.9428, 0.4533, 0.9525, 0.4533, 0.9428, 0.7442, 0.5303, 0.7635, 0.5321, 0.125, 0.8032, 0.464, 0.9525, 0.4589, 0.9525, 0.4589, 0.9428, 0.464, 0.9525, 0.4589, 0.9428, 0.464, 0.9428, 0.4027, 0.9428, 0.4027, 0.9525, 0.4015, 0.9428, 0.4083, 0.9428, 0.4083, 0.9525, 0.4027, 0.9525, 0.4083, 0.9428, 0.4027, 0.9525, 0.4027, 0.9428, 0.8738, 0.5893, 0.125, 0.8032, 0.87, 0.5805, 0.4139, 0.9428, 0.4139, 0.9525, 0.4083, 0.9525, 0.4139, 0.9428, 0.4083, 0.9525, 0.4083, 0.9428, 0.4195, 0.9428, 0.4195, 0.9525, 0.4139, 0.9525, 0.4195, 0.9428, 0.4139, 0.9525, 0.4139, 0.9428, 0.4252, 0.9428, 0.4252, 0.9525, 0.4195, 0.9525, 0.4252, 0.9428, 0.4195, 0.9525, 0.4195, 0.9428, 0.4308, 0.9428, 0.4308, 0.9525, 0.4252, 0.9525, 0.4308, 0.9428, 0.4252, 0.9525, 0.4252, 0.9428, 0.4364, 0.9428, 0.4364, 0.9525, 0.4308, 0.9525, 0.4364, 0.9428, 0.4308, 0.9525, 0.4308, 0.9428, 0.008631, 1.0, 0.07279, 0.9793, 0.1733, 1.0, 0.4364, 0.9525, 0.4364, 0.9428, 0.442, 0.9428, 0.4364, 0.9525, 0.442, 0.9428, 0.442, 0.9525, 0.442, 0.9525, 0.442, 0.9428, 0.4477, 0.9428, 0.442, 0.9525, 0.4477, 0.9428, 0.4477, 0.9525, 0.921, 1.0, 0.8751, 0.9793, 0.921, 0.9669, 0.8751, 0.9669, 0.921, 0.9669, 0.8751, 0.9793, 0.4477, 0.9525, 0.4477, 0.9428, 0.4502, 0.9428, 0.1092, 0.9793, 0.1733, 1.0, 0.07279, 0.9793, 0.1092, 0.9669, 0.1733, 0.9669, 0.1092, 0.9793, 0.6076, 0.9669, 0.6718, 0.9669, 0.6076, 0.9793, 0.8751, 0.9793, 0.921, 1.0, 0.8023, 0.9793, 0.7563, 1.0, 0.8023, 0.9793, 0.921, 1.0, 0.4225, 1.0, 0.2579, 1.0, 0.3766, 0.9793, 0.3766, 0.9669, 0.4225, 0.9669, 0.3766, 0.9793, 0.4225, 1.0, 0.3766, 0.9793, 0.4225, 0.9669, 0.6718, 1.0, 0.6076, 0.9793, 0.6718, 0.9669, 0.6718, 1.0, 0.6718, 0.9669, 0.6783, 1.0, 0.6783, 0.9669, 0.6783, 1.0, 0.6718, 0.9669, 0.6783, 1.0, 0.6783, 0.9669, 0.6804, 0.9793, 0.6804, 0.9669, 0.6804, 0.9793, 0.6783, 0.9669, 0.5713, 0.9793, 0.5071, 1.0, 0.5071, 0.9669, 0.3608, 0.9428, 0.3829, 0.9428, 0.3608, 0.9525, 0.6718, 1.0, 0.5071, 1.0, 0.6076, 0.9793, 0.5713, 0.9793, 0.6076, 0.9793, 0.5071, 1.0, 0.875, 0.8032, 0.2002, 0.8616, 0.1838, 0.8566, 0.3038, 0.9669, 0.3038, 0.9793, 0.2579, 0.9669, 0.2579, 1.0, 0.2579, 0.9669, 0.3038, 0.9793, 0.3038, 0.9793, 0.3766, 0.9793, 0.2579, 1.0, 0.3829, 0.9525, 0.3608, 0.9525, 0.3829, 0.9428, 0.2736, 0.8707, 0.2558, 0.8702, 0.875, 0.8032, 0.7499, 0.9669, 0.7499, 1.0, 0.7477, 0.9793, 0.7499, 0.9669, 0.7477, 0.9793, 0.7477, 0.9669, 0.6854, 0.9793, 0.6854, 1.0, 0.6804, 0.9793, 0.6854, 1.0, 0.6783, 1.0, 0.6804, 0.9793, 0.7563, 1.0, 0.7499, 1.0, 0.7499, 0.9669, 0.7563, 1.0, 0.7499, 0.9669, 0.7563, 0.9669, 0.6926, 0.9793, 0.6926, 1.0, 0.6854, 0.9793, 0.6926, 1.0, 0.6854, 1.0, 0.6854, 0.9793, 0.4787, 0.9525, 0.4787, 0.9428, 0.5007, 0.9428, 0.6926, 0.9793, 0.6997, 0.9793, 0.6997, 1.0, 0.6926, 0.9793, 0.6997, 1.0, 0.6926, 1.0, 0.4787, 0.9525, 0.5007, 0.9428, 0.5007, 0.9525, 0.7563, 1.0, 0.7563, 0.9669, 0.8023, 0.9793, 0.8023, 0.9669, 0.8023, 0.9793, 0.7563, 0.9669, 0.6997, 0.9793, 0.7069, 0.9793, 0.6997, 1.0, 0.01969, 0.954, 0.01969, 0.9443, 0.04111, 0.9443, 0.2002, 0.8616, 0.875, 0.8032, 0.2178, 0.8656, 0.2365, 0.8684, 0.2178, 0.8656, 0.875, 0.8032, 0.2558, 0.8702, 0.2365, 0.8684, 0.875, 0.8032, 0.01969, 0.954, 0.04111, 0.9443, 0.04111, 0.954, 0.6997, 1.0, 0.7069, 0.9793, 0.7069, 1.0, 0.7141, 0.9793, 0.7141, 1.0, 0.7069, 1.0, 0.7141, 0.9793, 0.7069, 1.0, 0.7069, 0.9793, 0.1196, 0.954, 0.09822, 0.9443, 0.1196, 0.9443, 0.7212, 0.9793, 0.7212, 1.0, 0.7141, 1.0, 0.7212, 0.9793, 0.7141, 1.0, 0.7141, 0.9793, 0.1196, 0.954, 0.09822, 0.954, 0.09822, 0.9443, 0.875, 0.5973, 0.875, 0.8032, 0.125, 0.8032, 0.156, 0.844, 0.875, 0.8032, 0.169, 0.8507, 0.1838, 0.8566, 0.169, 0.8507, 0.875, 0.8032, 0.1451, 0.8365, 0.875, 0.8032, 0.156, 0.844, 0.1451, 0.8365, 0.1363, 0.8285, 0.875, 0.8032, 0.13, 0.82, 0.875, 0.8032, 0.1363, 0.8285, 0.1262, 0.8113, 0.875, 0.8032, 0.13, 0.82, 0.125, 0.8032, 0.875, 0.8032, 0.1262, 0.8113, 0.7284, 0.9793, 0.7284, 1.0, 0.7212, 1.0, 0.7284, 0.9793, 0.7212, 1.0, 0.7212, 0.9793, 0.13, 0.5805, 0.05, 0.5632, 0.1363, 0.572, 0.7284, 1.0, 0.7356, 0.9793, 0.7356, 1.0, 0.7284, 0.9793, 0.7356, 0.9793, 0.7284, 1.0, 0.7427, 0.9793, 0.7427, 1.0, 0.7356, 1.0, 0.7427, 0.9793, 0.7356, 1.0, 0.7356, 0.9793, 0.055, 0.5464, 0.1451, 0.564, 0.05117, 0.5552, 0.05117, 0.5552, 0.1363, 0.572, 0.05, 0.5632, 0.7427, 0.9793, 0.7477, 0.9793, 0.7427, 1.0, 0.7499, 1.0, 0.7427, 1.0, 0.7477, 0.9793, 0.831, 0.8507, 0.8162, 0.8566, 0.875, 0.8032, 0.4225, 1.0, 0.429, 0.9669, 0.429, 1.0, 0.2178, 0.535, 0.1986, 0.4957, 0.2365, 0.5321, 0.4362, 0.9793, 0.4362, 1.0, 0.4312, 0.9793, 0.4362, 1.0, 0.429, 1.0, 0.4312, 0.9793, 0.429, 0.9669, 0.4312, 0.9793, 0.429, 1.0, 0.2365, 0.5321, 0.25, 0.4957, 0.25, 0.5309, 0.4362, 0.9793, 0.4433, 0.9793, 0.4433, 1.0, 0.4362, 0.9793, 0.4433, 1.0, 0.4362, 1.0, 0.25, 0.4957, 0.2365, 0.5321, 0.1986, 0.4957, 0.7998, 0.8616, 0.7822, 0.8656, 0.875, 0.8032, 0.8162, 0.8566, 0.7998, 0.8616, 0.875, 0.8032, 0.844, 0.844, 0.831, 0.8507, 0.875, 0.8032, 0.844, 0.844, 0.875, 0.8032, 0.8738, 0.8113, 0.844, 0.844, 0.8738, 0.8113, 0.87, 0.82, 0.844, 0.844, 0.87, 0.82, 0.8637, 0.8285, 0.844, 0.844, 0.8637, 0.8285, 0.855, 0.8365, 0.4505, 1.0, 0.4433, 1.0, 0.4505, 0.9793, 0.4433, 0.9793, 0.4505, 0.9793, 0.4433, 1.0, 0.7822, 0.8656, 0.7635, 0.8684, 0.875, 0.8032, 0.7264, 0.8707, 0.875, 0.8032, 0.7442, 0.8702, 0.4505, 0.9793, 0.4577, 0.9793, 0.4577, 1.0, 0.4505, 0.9793, 0.4577, 1.0, 0.4505, 1.0, 0.7264, 0.8707, 0.2736, 0.8707, 0.875, 0.8032, 0.7635, 0.8684, 0.7442, 0.8702, 0.875, 0.8032, 0.4577, 0.9793, 0.4648, 0.9793, 0.4648, 1.0, 0.4577, 0.9793, 0.4648, 1.0, 0.4577, 1.0, 0.4648, 0.9793, 0.472, 0.9793, 0.472, 1.0, 0.4648, 0.9793, 0.472, 1.0, 0.4648, 1.0, 0.2178, 0.535, 0.2365, 0.5321, 0.125, 0.5973, 0.2558, 0.5303, 0.2736, 0.5298, 0.125, 0.5973, 0.2736, 0.5298, 0.7264, 0.5298, 0.125, 0.5973, 0.125, 0.8032, 0.125, 0.5973, 0.7264, 0.5298, 0.125, 0.5973, 0.1262, 0.5893, 0.2178, 0.535, 0.4792, 0.9793, 0.4792, 1.0, 0.472, 0.9793, 0.4792, 1.0, 0.472, 1.0, 0.472, 0.9793, 0.2002, 0.5389, 0.2178, 0.535, 0.1262, 0.5893, 0.1615, 0.9025, 0.2002, 0.8616, 0.1808, 0.9043, 0.4863, 0.9793, 0.4792, 1.0, 0.4792, 0.9793, 0.9525, 0.9509, 0.9474, 0.9509, 0.9474, 0.9412, 0.9525, 0.9509, 0.9474, 0.9412, 0.9525, 0.9412, 0.4863, 0.9793, 0.4863, 1.0, 0.4792, 1.0, 0.9418, 0.9509, 0.9418, 0.9412, 0.9474, 0.9412, 0.9418, 0.9509, 0.9474, 0.9412, 0.9474, 0.9509, 0.4863, 0.9793, 0.4935, 0.9793, 0.4935, 1.0, 0.4863, 0.9793, 0.4935, 1.0, 0.4863, 1.0, 0.2178, 0.8656, 0.1808, 0.9043, 0.2002, 0.8616, 0.9387, 0.9509, 0.9418, 0.9412, 0.9418, 0.9509, 0.5006, 0.9669, 0.5006, 1.0, 0.4985, 0.9793, 0.5006, 1.0, 0.4935, 1.0, 0.4985, 0.9793, 0.4935, 0.9793, 0.4985, 0.9793, 0.4935, 1.0, 0.9418, 0.9412, 0.9387, 0.9509, 0.9362, 0.9412, 0.9362, 0.9509, 0.9362, 0.9412, 0.9387, 0.9509, 0.5006, 0.9669, 0.5071, 0.9669, 0.5071, 1.0, 0.5006, 0.9669, 0.5071, 1.0, 0.5006, 1.0, 0.9306, 0.9509, 0.9306, 0.9412, 0.9362, 0.9412, 0.9306, 0.9509, 0.9362, 0.9412, 0.9362, 0.9509, 0.9776, 1.0, 0.9705, 1.0, 0.9776, 0.9793, 0.9705, 0.9793, 0.9776, 0.9793, 0.9705, 1.0, 0.9306, 0.9412, 0.9306, 0.9509, 0.9249, 0.9412, 0.9249, 0.9509, 0.9249, 0.9412, 0.9306, 0.9509, 0.9193, 0.9509, 0.9193, 0.9412, 0.9249, 0.9412, 0.9193, 0.9509, 0.9249, 0.9412, 0.9249, 0.9509, 0.9137, 0.9509, 0.9137, 0.9412, 0.9193, 0.9412, 0.9137, 0.9509, 0.9193, 0.9412, 0.9193, 0.9509, 0.05, 0.8139, 0.13, 0.82, 0.05, 0.8373, 0.05117, 0.8453, 0.1451, 0.8365, 0.055, 0.8541, 0.9081, 0.9509, 0.9081, 0.9412, 0.9137, 0.9412, 0.9081, 0.9509, 0.9137, 0.9412, 0.9137, 0.9509, 0.9025, 0.9509, 0.9025, 0.9412, 0.9081, 0.9412, 0.9025, 0.9509, 0.9081, 0.9412, 0.9081, 0.9509, 0.05, 0.8373, 0.1363, 0.8285, 0.05117, 0.8453, 0.169, 0.8507, 0.081, 0.8781, 0.156, 0.844, 0.8968, 0.9509, 0.8968, 0.9412, 0.9025, 0.9412, 0.8968, 0.9509, 0.9025, 0.9412, 0.9025, 0.9509, 0.1451, 0.8365, 0.05117, 0.8453, 0.1363, 0.8285, 0.156, 0.844, 0.06132, 0.8626, 0.1451, 0.8365, 0.1088, 0.8907, 0.1838, 0.8566, 0.1252, 0.8957, 0.1428, 0.8996, 0.1252, 0.8957, 0.1838, 0.8566, 0.09398, 0.8848, 0.169, 0.8507, 0.1088, 0.8907, 0.081, 0.8781, 0.07005, 0.8706, 0.156, 0.844, 0.055, 0.8541, 0.1451, 0.8365, 0.06132, 0.8626, 0.07005, 0.8706, 0.06132, 0.8626, 0.156, 0.844, 0.1838, 0.8566, 0.1088, 0.8907, 0.169, 0.8507, 0.1615, 0.9025, 0.1428, 0.8996, 0.2002, 0.8616, 0.081, 0.8781, 0.169, 0.8507, 0.09398, 0.8848, 0.1838, 0.8566, 0.2002, 0.8616, 0.1428, 0.8996])
me_obj_0_001.materials.append(mat_main)
me_obj_0_001.update()

# ---- objects
ob_obj_0 = bpy.data.objects.new('obj_0', me_obj_0_001)

# ---- transforms, parenting, visibility, modifiers, constraints
ob_obj_0.location = (0.0, 0.0, 0.0)

# ---- collection membership
col_collection.objects.link(ob_obj_0)

# ---- scene / render settings (as saved in the file)
scene.frame_start = 1; scene.frame_end = 250; scene.frame_set(1)
scene.render.engine = 'BLENDER_EEVEE_NEXT'
scene.view_settings.view_transform = 'Filmic'
bpy.context.view_layer.update()

# ---- added for rendering (the .blend has no active camera and no usable light): camera, sun
cam_auto = bpy.data.cameras.new('AutoCamera')
cam_auto.lens = 50.0
cam_auto.sensor_width = 36.0
cam_auto.clip_end = 1000.0
ob_auto_camera = bpy.data.objects.new('AutoCamera', cam_auto)
scene.collection.objects.link(ob_auto_camera)
ob_auto_camera.location = (52.6322, -63.1586, 45.1058)
ob_auto_camera.rotation_euler = (1.09748, -7.21219e-08, 0.694738)
scene.camera = ob_auto_camera
light_auto_sun = bpy.data.lights.new('AutoSun', 'SUN')
light_auto_sun.energy = 3.0
light_auto_sun.angle = 0.0523599
ob_auto_sun = bpy.data.objects.new('AutoSun', light_auto_sun)
scene.collection.objects.link(ob_auto_sun)
ob_auto_sun.rotation_euler = (0.872665, 0.174533, 0.523599)
bpy.context.view_layer.update()

